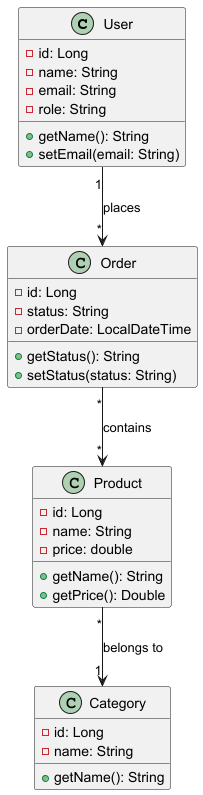

The diagram above was rendered by PlantUML. Its source (embedded in the PNG):
@startuml


    class User {
        - id: Long
        - name: String
        - email: String
        - role: String
        + getName(): String
        + setEmail(email: String)
    }

    class Order {
        - id: Long
        - status: String
        - orderDate: LocalDateTime
        + getStatus(): String
        + setStatus(status: String)
    }

    class Product {
        - id: Long
        - name: String
        - price: double
        + getName(): String
        + getPrice(): Double
    }

    class Category {
        - id: Long
        - name: String
        + getName(): String
    }

    ' Relations
    User "1" --> "*" Order : places
    Order "*" --> "*" Product : contains
    Product "*" --> "1" Category : belongs to
}
@enduml